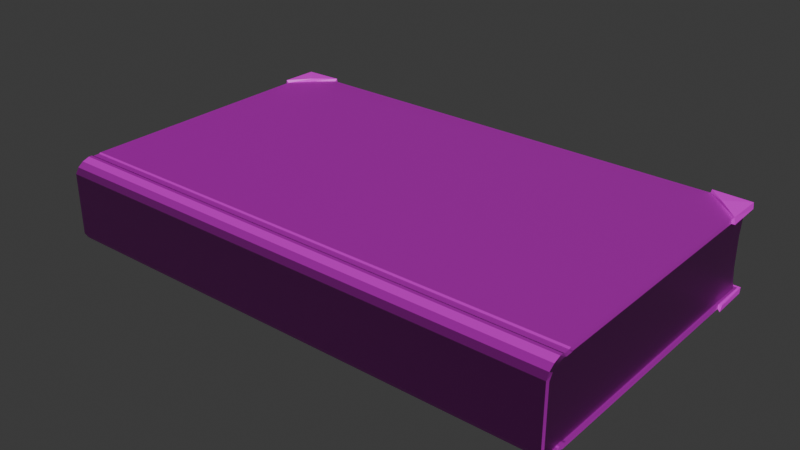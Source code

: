 # Source: BrownBookFat.blend  (saved by Blender 4.3.32; exported with 4.5.12 LTS)
import bpy
from mathutils import Matrix  # noqa: F401  (used for matrix-valued properties, if any)

bpy.ops.wm.read_factory_settings(use_empty=True)
scene = bpy.context.scene
scene.name = 'Scene'

# ---- collections
col_collection = bpy.data.collections.new('Collection'); scene.collection.children.link(col_collection)

# ---- images (referenced by path relative to the original .blend; pixels are not part of the script)
import os
ASSET_DIR = os.environ.get("B2B_ASSET_DIR", "")  # directory of the original .blend (textures are referenced by path, not embedded)
HERE = os.path.dirname(os.path.abspath(__file__))  # packed textures are extracted next to this script under _unpacked/

def load_image(name, relpath, width, height, colorspace="sRGB"):
    """Load a texture the original file referenced (path relative to the .blend, or extracted next to this script)."""
    p = next((c for c in (os.path.join(HERE, relpath), os.path.join(ASSET_DIR, relpath)) if relpath and os.path.exists(c)), "")
    if p:
        img = bpy.data.images.load(p, check_existing=True)
        img.name = name
    else:  # same state as the original file: an image datablock whose file is absent (Cycles renders it pink)
        img = bpy.data.images.new(name, width, height)
        img.source = "FILE"
        img.filepath = "//" + (relpath or name)
    img.colorspace_settings.name = colorspace
    return img
img_image__3__png = load_image('image (3).png', 'image (3).png', 1024, 1024, 'sRGB')
img_bookside_png = load_image('BookSide.png', 'BookSide.png', 1024, 1024, 'Non-Color')
img_leather037_2k_jpg_color_jpg = load_image('Leather037_2K-JPG_Color.jpg', 'Leather037_2K-JPG_Color.jpg', 1024, 1024, 'sRGB')
img_leather037_2k_jpg_normalgl_jpg = load_image('Leather037_2K-JPG_NormalGL.jpg', 'Leather037_2K-JPG_NormalGL.jpg', 1024, 1024, 'sRGB')
img_metal046b_2k_jpg_color_jpg = load_image('Metal046B_2K-JPG_Color.jpg', 'Metal046B_2K-JPG_Color.jpg', 1024, 1024, 'sRGB')

# ---- materials (node trees are filled in below, after node groups)
mat_bookside = bpy.data.materials.new('BookSide')
mat_leather = bpy.data.materials.new('Leather')
mat_leather.alpha_threshold = 0.0
mat_leather.roughness = 0.5
mat_leather.line_color = (0.0, 0.0, 0.0, 1.0)
mat_metal = bpy.data.materials.new('Metal')

# ---- material node trees
mat_bookside.use_nodes = True; mat_bookside.node_tree.nodes.clear()
_N = mat_bookside.node_tree.nodes; _L = mat_bookside.node_tree.links
n0 = _N.new('ShaderNodeBsdfPrincipled'); n0.name = 'Principled BSDF'; n0.location = (10, 300)
n1 = _N.new('ShaderNodeOutputMaterial'); n1.name = 'Material Output'; n1.location = (300, 300)
n2 = _N.new('ShaderNodeTexImage'); n2.name = 'Image Texture'; n2.location = (-531, 287)
n2.image = img_image__3__png
n3 = _N.new('ShaderNodeTexImage'); n3.name = 'Image Texture.001'; n3.location = (-500, -31)
n3.image = img_bookside_png
n4 = _N.new('ShaderNodeNormalMap'); n4.name = 'Normal Map'; n4.location = (-204, 109)
_L.new(n0.outputs[0], n1.inputs[0])
_L.new(n2.outputs[0], n0.inputs[0])
_L.new(n3.outputs[0], n4.inputs[1])
_L.new(n4.outputs[0], n0.inputs[5])
n1.is_active_output = True
mat_leather.use_nodes = True; mat_leather.node_tree.nodes.clear()
_N = mat_leather.node_tree.nodes; _L = mat_leather.node_tree.links
n0 = _N.new('ShaderNodeOutputMaterial'); n0.name = 'Material Output'; n0.location = (300, 300)
n1 = _N.new('ShaderNodeBsdfPrincipled'); n1.name = 'Principled BSDF'; n1.location = (10, 300)
n1.inputs[2].default_value = 0.65
n1.inputs[3].default_value = 1.45
n2 = _N.new('ShaderNodeTexImage'); n2.name = 'Image Texture'; n2.location = (-399, 324)
n2.image = img_leather037_2k_jpg_color_jpg
n3 = _N.new('ShaderNodeNormalMap'); n3.name = 'Normal Map'; n3.location = (-190, -37)
n4 = _N.new('ShaderNodeTexImage'); n4.name = 'Image Texture.001'; n4.location = (-513, -69)
n4.image = img_leather037_2k_jpg_normalgl_jpg
_L.new(n1.outputs[0], n0.inputs[0])
_L.new(n2.outputs[0], n1.inputs[0])
_L.new(n3.outputs[0], n1.inputs[5])
_L.new(n4.outputs[0], n3.inputs[1])
n0.is_active_output = True
mat_metal.use_nodes = True; mat_metal.node_tree.nodes.clear()
_N = mat_metal.node_tree.nodes; _L = mat_metal.node_tree.links
n0 = _N.new('ShaderNodeBsdfPrincipled'); n0.name = 'Principled BSDF'; n0.location = (10, 300)
n1 = _N.new('ShaderNodeOutputMaterial'); n1.name = 'Material Output'; n1.location = (300, 300)
n2 = _N.new('ShaderNodeTexImage'); n2.name = 'Image Texture'; n2.location = (-374, 227)
n2.image = img_metal046b_2k_jpg_color_jpg
_L.new(n0.outputs[0], n1.inputs[0])
_L.new(n2.outputs[0], n0.inputs[0])
n1.is_active_output = True

# ---- world
world_world = bpy.data.worlds.new('World'); scene.world = world_world
world_world.use_nodes = True; world_world.node_tree.nodes.clear()
_N = world_world.node_tree.nodes; _L = world_world.node_tree.links
n0 = _N.new('ShaderNodeOutputWorld'); n0.name = 'World Output'; n0.location = (300, 300)
n1 = _N.new('ShaderNodeBackground'); n1.name = 'Background'; n1.location = (10, 300)
n1.inputs[0].default_value = (0.05088, 0.05088, 0.05088, 1.0)
_L.new(n1.outputs[0], n0.inputs[0])
n0.is_active_output = True
world_world.color = (0.05088, 0.05088, 0.05088)
world_world.sun_shadow_jitter_overblur = 0.0

# ---- meshes
me_cube_002 = bpy.data.meshes.new('Cube.002')
me_cube_002.from_pydata([(-1.748, -1.032, -0.2647), (-1.748, -1.032, 0.2647), (-1.748, 1.032, -0.2647), (-1.748, 1.032, 0.2647), (1.748, -1.032, -0.2647), (1.748, -1.032, 0.2647), (1.748, 1.032, -0.2647), (1.748, 1.032, 0.2647), (-1.748, -1.069, -0.1074), (-1.748, -1.055, -0.1982), (-1.748, -1.055, 0.1982), (-1.748, -1.069, 0.1074), (-1.748, 0.9956, 0.1074), (-1.748, 1.01, 0.1982), (-1.748, 1.01, -0.1982), (-1.748, 0.9956, -0.1074), (1.748, 0.9956, 0.1074), (1.748, 1.01, 0.1982), (1.748, 1.01, -0.1982), (1.748, 0.9956, -0.1074), (1.748, -1.069, 0.1074), (1.748, -1.055, 0.1982), (1.748, -1.055, -0.1982), (1.748, -1.069, -0.1074)], [], [(13, 3, 7, 17), (15, 12, 16, 19), (19, 16, 20, 23), (10, 1, 3, 13), (8, 11, 12, 15), (6, 18, 22, 4), (17, 7, 5, 21), (2, 14, 18, 6), (19, 23, 22, 18), (17, 21, 20, 16), (15, 19, 18, 14), (13, 17, 16, 12), (8, 15, 14, 9), (10, 13, 12, 11), (0, 9, 14, 2)])
_uv = me_cube_002.uv_layers.new(name='UVMap')
_uv.uv.foreach_set('vector', [0.7658, 1.61, 0.7658, 1.712, -0.08578, 1.712, -0.08578, 1.61, 0.7658, 1.144, 0.7658, 1.472, -0.08578, 1.472, -0.08578, 1.144, 0.4062, 0.3361, 0.4062, 0.6639, -0.08578, 0.6639, -0.08578, 0.3361, 0.4115, -0.00537, 0.4062, 0.09615, -0.08578, 0.09615, -0.08045, -0.005366, 0.4149, -0.4716, 0.4149, -0.1438, -0.07707, -0.1438, -0.07707, -0.4716, 0.4149, 0.09615, 0.4096, 0.1977, -0.0824, 0.1977, -0.07707, 0.09615, 0.4096, 0.8023, 0.4149, 0.9038, -0.07707, 0.9038, -0.0824, 0.8023, 0.7658, 0.9038, 0.7658, 1.005, -0.08578, 1.005, -0.08578, 0.9038, 0.4062, 0.3361, -0.08578, 0.3361, -0.0824, 0.1977, 0.4096, 0.1977, 0.4096, 0.8023, -0.0824, 0.8023, -0.08578, 0.6639, 0.4062, 0.6639, 0.7658, 1.144, -0.08578, 1.144, -0.08578, 1.005, 0.7658, 1.005, 0.7658, 1.61, -0.08578, 1.61, -0.08578, 1.472, 0.7658, 1.472, 0.4149, -0.4716, -0.07707, -0.4716, -0.08045, -0.61, 0.4115, -0.61, 0.4115, -0.00537, -0.08045, -0.005366, -0.07707, -0.1438, 0.4149, -0.1438, 0.4062, -0.7115, 0.4115, -0.61, -0.08045, -0.61, -0.08578, -0.7115])
me_cube_002.materials.append(mat_bookside)
me_cube_002.update()
me_cube_003 = bpy.data.meshes.new('Cube.003')
me_cube_003.from_pydata([(-1.764, 1.014, 0.01295), (1.764, 1.014, 0.01295), (-1.764, 1.014, 0.5407), (1.764, 1.014, 0.5407), (-1.764, -1.073, -0.0003752), (-1.764, -1.024, -0.01749), (-1.764, -1.134, 0.06599), (-1.764, -1.111, 0.02734), (1.764, -1.024, -0.01749), (1.764, -1.073, -0.0003752), (1.764, -1.111, 0.02734), (1.764, -1.134, 0.06599), (1.764, -1.073, 0.554), (1.764, -1.024, 0.5712), (-1.764, -1.024, 0.5712), (-1.764, -1.073, 0.554), (1.764, -1.134, 0.4877), (1.764, -1.111, 0.5263), (-1.764, -1.111, 0.5263), (-1.764, -1.134, 0.4877), (-1.764, -1.081, 0.04431), (-1.764, -1.105, 0.0822), (-1.764, -1.004, 0.01295), (-1.764, -1.057, 0.02883), (1.764, -1.057, 0.02883), (1.764, -1.004, 0.01295), (1.764, -1.105, 0.0822), (1.764, -1.081, 0.04431), (-1.764, -1.057, 0.5248), (-1.764, -1.004, 0.5407), (-1.764, -1.105, 0.4715), (-1.764, -1.081, 0.5093), (1.764, -1.081, 0.5093), (1.764, -1.105, 0.4715), (1.764, -1.004, 0.5407), (1.764, -1.057, 0.5248), (1.514, 1.014, -0.01749), (-1.514, 1.014, -0.01749), (-1.514, 1.014, 0.01295), (1.514, 1.014, 0.01295), (-1.514, 1.014, 0.5712), (1.514, 1.014, 0.5712), (-1.514, 1.014, 0.5407), (1.514, 1.014, 0.5407), (-1.514, -1.024, -0.01749), (1.514, -1.024, -0.01749), (1.514, -1.073, -0.0003752), (-1.514, -1.073, -0.0003752), (1.514, -1.134, 0.06599), (-1.514, -1.134, 0.06599), (-1.514, -1.111, 0.02734), (1.514, -1.111, 0.02734), (1.514, -1.024, 0.5712), (-1.514, -1.024, 0.5712), (-1.514, -1.073, 0.554), (1.514, -1.073, 0.554), (1.514, -1.111, 0.5263), (-1.514, -1.111, 0.5263), (-1.514, -1.134, 0.4877), (1.514, -1.134, 0.4877), (-1.514, -1.105, 0.0822), (1.514, -1.105, 0.0822), (1.514, -1.081, 0.04431), (-1.514, -1.081, 0.04431), (1.514, -1.004, 0.01295), (-1.514, -1.004, 0.01295), (-1.514, -1.057, 0.02883), (1.514, -1.057, 0.02883), (-1.514, -1.004, 0.5407), (1.514, -1.004, 0.5407), (1.514, -1.057, 0.5248), (-1.514, -1.057, 0.5248), (1.514, -1.105, 0.4715), (-1.514, -1.105, 0.4715), (-1.514, -1.081, 0.5093), (1.514, -1.081, 0.5093), (-1.764, 0.7667, 0.5712), (1.764, 0.7667, 0.5712), (1.764, 0.7697, 0.5407), (-1.764, 0.7697, 0.5407), (-1.637, 0.9103, 0.5712), (1.629, 0.9103, 0.5712), (1.514, 0.7697, 0.5407), (-1.514, 0.7697, 0.5407), (-1.764, 0.7574, -0.01749), (1.764, 0.7574, -0.01749), (-1.764, 0.7605, 0.01295), (1.764, 0.7605, 0.01295), (1.514, 0.7605, 0.01295), (-1.514, 0.7605, 0.01295), (-1.67, 0.9018, -0.01749), (1.661, 0.9018, -0.01749), (-1.779, 1.03, 0.01295), (-1.777, 1.027, -0.03047), (-1.514, 1.03, -0.03339), (1.514, 1.037, 0.01295), (1.779, 1.03, 0.01295), (1.777, 1.027, -0.03047), (1.514, 1.03, 0.587), (1.777, 1.027, 0.5841), (-1.779, 1.03, 0.5407), (-1.777, 1.027, 0.5841), (1.779, 1.03, 0.5407), (1.514, 1.037, 0.5407), (-1.779, 0.7574, -0.03391), (-1.786, 0.7605, 0.01295), (1.779, 0.7667, 0.5876), (1.786, 0.7697, 0.5407), (1.514, 1.03, -0.03339), (-1.514, 1.037, 0.01295), (-1.514, 1.03, 0.587), (-1.514, 1.037, 0.5407), (-1.637, 0.9103, 0.5936), (1.629, 0.9103, 0.5936), (-1.779, 0.7667, 0.5876), (-1.786, 0.7697, 0.5407), (1.779, 0.7574, -0.03391), (1.786, 0.7605, 0.01295), (-1.67, 0.9018, -0.03998), (1.661, 0.9018, -0.03998), (-1.764, -0.9885, 0.5657), (-1.764, -0.9656, 0.5365), (1.764, -0.9885, 0.5657), (1.764, -0.9656, 0.5365), (-1.514, -0.9885, 0.5657), (1.514, -0.9885, 0.5657), (1.514, -0.9656, 0.5365), (-1.514, -0.9656, 0.5365), (1.764, -0.948, 0.5657), (1.764, -0.9252, 0.5365), (-1.514, -0.948, 0.5657), (1.514, -0.948, 0.5657), (1.514, -0.9252, 0.5365), (-1.514, -0.9252, 0.5365), (-1.764, -0.948, 0.5657), (-1.764, -0.9252, 0.5365), (1.764, -0.9885, -0.01209), (1.764, -0.9656, 0.01711), (1.514, -0.9656, 0.01711), (-1.514, -0.9656, 0.01711), (-1.514, -0.9885, -0.01209), (1.514, -0.9885, -0.01209), (-1.764, -0.9885, -0.01209), (-1.764, -0.9656, 0.01711), (-1.764, -0.948, -0.01209), (-1.764, -0.9252, 0.01711), (1.764, -0.948, -0.01209), (1.764, -0.9252, 0.01711), (1.514, -0.9252, 0.01711), (-1.514, -0.9252, 0.01711), (-1.514, -0.948, -0.01209), (1.514, -0.948, -0.01209), (1.764, -0.9337, 0.5712), (1.764, -0.9111, 0.5407), (-1.514, -0.9337, 0.5712), (1.514, -0.9337, 0.5712), (1.514, -0.9111, 0.5407), (-1.514, -0.9111, 0.5407), (-1.764, -0.9337, 0.5712), (-1.764, -0.9111, 0.5407), (-1.764, -1.001, 0.5712), (-1.764, -0.9793, 0.5407), (1.764, -1.001, 0.5712), (1.764, -0.9793, 0.5407), (-1.514, -1.001, 0.5712), (1.514, -1.001, 0.5712), (1.514, -0.9793, 0.5407), (-1.514, -0.9793, 0.5407), (-1.764, -0.9337, -0.01749), (-1.764, -0.9111, 0.01295), (1.764, -0.9337, -0.01749), (1.764, -0.9111, 0.01295), (1.514, -0.9111, 0.01295), (-1.514, -0.9111, 0.01295), (-1.514, -0.9337, -0.01749), (1.514, -0.9337, -0.01749), (1.764, -1.001, -0.01749), (1.764, -0.9793, 0.01295), (1.514, -0.9793, 0.01295), (-1.514, -0.9793, 0.01295), (-1.514, -1.001, -0.01749), (1.514, -1.001, -0.01749), (-1.764, -1.001, -0.01749), (-1.764, -0.9793, 0.01295)], [], [(24, 27, 10, 9), (86, 0, 92, 105), (181, 176, 8, 45), (91, 36, 108, 119), (84, 86, 105, 104), (80, 40, 110, 112), (179, 183, 22, 65), (32, 35, 12, 17), (21, 6, 19, 30), (56, 17, 12, 55), (11, 26, 33, 16), (47, 50, 7, 4), (77, 78, 107, 106), (48, 11, 16, 59), (42, 2, 100, 111), (60, 21, 30, 73), (83, 79, 2, 42), (70, 35, 32, 75), (28, 31, 18, 15), (37, 90, 118, 94), (62, 27, 24, 67), (45, 8, 9, 46), (49, 6, 7, 50), (53, 14, 15, 54), (57, 18, 19, 58), (61, 26, 27, 62), (65, 22, 23, 66), (69, 34, 35, 70), (73, 30, 31, 74), (6, 21, 20, 7), (18, 31, 30, 19), (10, 27, 26, 11), (32, 17, 16, 33), (34, 13, 12, 35), (28, 15, 14, 29), (4, 23, 22, 5), (24, 9, 8, 25), (20, 23, 4, 7), (33, 72, 75, 32), (72, 73, 74, 75), (29, 68, 71, 28), (68, 69, 70, 71), (25, 64, 67, 24), (64, 65, 66, 67), (21, 60, 63, 20), (60, 61, 62, 63), (17, 56, 59, 16), (56, 57, 58, 59), (13, 52, 55, 12), (52, 53, 54, 55), (11, 48, 51, 10), (48, 49, 50, 51), (5, 44, 47, 4), (44, 45, 46, 47), (20, 63, 66, 23), (63, 62, 67, 66), (79, 76, 114, 115), (80, 81, 41, 40), (28, 71, 74, 31), (71, 70, 75, 74), (78, 82, 43, 3), (82, 83, 42, 43), (26, 61, 72, 33), (61, 60, 73, 72), (6, 49, 58, 19), (49, 48, 59, 58), (36, 39, 95, 108), (43, 42, 40, 41), (9, 10, 51, 46), (46, 51, 50, 47), (18, 57, 54, 15), (57, 56, 55, 54), (177, 178, 64, 25), (178, 179, 65, 64), (182, 180, 44, 5), (180, 181, 45, 44), (3, 43, 103, 102), (37, 38, 39, 36), (156, 157, 83, 82), (153, 156, 82, 78), (154, 155, 81, 80), (158, 154, 80, 76), (155, 152, 77, 81), (157, 159, 79, 83), (159, 158, 76, 79), (152, 153, 78, 77), (37, 36, 91, 90), (78, 3, 102, 107), (39, 38, 89, 88), (1, 39, 88, 87), (171, 170, 85, 87), (38, 0, 86, 89), (168, 169, 86, 84), (87, 85, 116, 117), (108, 95, 96, 97), (104, 105, 92, 93), (106, 107, 102, 99), (115, 114, 101, 100), (111, 100, 101, 110), (117, 116, 97, 96), (113, 106, 99, 98), (114, 112, 110, 101), (102, 103, 98, 99), (93, 92, 109, 94), (93, 94, 118, 104), (108, 97, 116, 119), (41, 81, 113, 98), (85, 91, 119, 116), (39, 1, 96, 95), (90, 84, 104, 118), (43, 41, 98, 103), (2, 79, 115, 100), (0, 38, 109, 92), (76, 80, 112, 114), (40, 42, 111, 110), (1, 87, 117, 96), (81, 77, 106, 113), (38, 37, 94, 109), (162, 163, 123, 122), (161, 160, 120, 121), (167, 161, 121, 127), (165, 162, 122, 125), (160, 164, 124, 120), (164, 165, 125, 124), (163, 166, 126, 123), (166, 167, 127, 126), (122, 123, 129, 128), (121, 120, 134, 135), (127, 121, 135, 133), (125, 122, 128, 131), (120, 124, 130, 134), (124, 125, 131, 130), (123, 126, 132, 129), (126, 127, 133, 132), (182, 183, 143, 142), (177, 176, 136, 137), (150, 151, 141, 140), (144, 150, 140, 142), (148, 149, 139, 138), (147, 148, 138, 137), (149, 145, 143, 139), (151, 146, 136, 141), (175, 170, 146, 151), (173, 169, 145, 149), (171, 172, 148, 147), (172, 173, 149, 148), (168, 174, 150, 144), (174, 175, 151, 150), (142, 143, 145, 144), (137, 136, 146, 147), (128, 129, 153, 152), (135, 134, 158, 159), (133, 135, 159, 157), (131, 128, 152, 155), (134, 130, 154, 158), (130, 131, 155, 154), (129, 132, 156, 153), (132, 133, 157, 156), (69, 68, 167, 166), (34, 69, 166, 163), (53, 52, 165, 164), (14, 53, 164, 160), (52, 13, 162, 165), (68, 29, 161, 167), (29, 14, 160, 161), (13, 34, 163, 162), (90, 91, 175, 174), (84, 90, 174, 168), (88, 89, 173, 172), (87, 88, 172, 171), (89, 86, 169, 173), (91, 85, 170, 175), (144, 145, 169, 168), (147, 146, 170, 171), (25, 8, 176, 177), (5, 22, 183, 182), (140, 141, 181, 180), (142, 140, 180, 182), (138, 139, 179, 178), (137, 138, 178, 177), (139, 143, 183, 179), (141, 136, 176, 181)])
me_cube_003.polygons.foreach_set('material_index', [0, 1, 0, 1, 1, 1, 0, 0, 0, 0, 0, 0, 1, 0, 1, 0, 0, 0, 0, 1, 0, 0, 0, 0, 0, 0, 0, 0, 0, 0, 0, 0, 0, 0, 0, 0, 0, 0, 0, 0, 0, 0, 0, 0, 0, 0, 0, 0, 0, 0, 0, 0, 0, 0, 0, 0, 1, 0, 0, 0, 0, 0, 0, 0, 0, 0, 1, 0, 0, 0, 0, 0, 0, 0, 0, 0, 1, 0, 0, 0, 0, 0, 0, 0, 0, 0, 0, 1, 0, 0, 0, 0, 0, 1, 1, 1, 1, 1, 1, 1, 1, 1, 1, 1, 1, 1, 1, 1, 1, 1, 1, 1, 1, 1, 1, 1, 1, 1, 0, 0, 0, 0, 0, 0, 0, 0, 0, 0, 0, 0, 0, 0, 0, 0, 0, 0, 0, 0, 0, 0, 0, 0, 0, 0, 0, 0, 0, 0, 0, 0, 0, 0, 0, 0, 0, 0, 0, 0, 0, 0, 0, 0, 0, 0, 0, 0, 0, 0, 0, 0, 0, 0, 0, 0, 0, 0, 0, 0, 0, 0, 0, 0])
_uv = me_cube_003.uv_layers.new(name='UVMap')
_uv.uv.foreach_set('vector', [-1.008, 1.411, -1.0, 1.417, -1.009, 1.432, -1.022, 1.423, -0.2777, 0.5111, -0.1525, 0.5111, -0.1447, 0.5189, -0.2777, 0.5222, 0.9069, 0.3769, 0.9069, 0.5, 0.8964, 0.5, 0.8964, 0.3769, -0.315, 0.5945, -0.315, 0.5222, -0.3072, 0.5222, -0.3039, 0.5945, -0.2573, 0.5387, -0.2596, 0.5238, -0.2486, 0.5222, -0.2486, 0.5455, -0.2707, 0.5826, -0.2706, 0.5222, -0.2628, 0.5222, -0.2596, 0.5826, -1.134, 0.388, -1.134, 0.5111, -1.144, 0.5111, -1.144, 0.388, -0.9298, 1.417, -0.9221, 1.411, -0.9077, 1.423, -0.9214, 1.432, -1.113, 0.5365, -1.121, 0.5222, -1.072, 0.5222, -1.08, 0.5365, 1.914, 0.3769, 1.914, 0.5, 1.9, 0.5, 1.9, 0.3769, -0.9895, 1.438, -0.9815, 1.424, -0.9484, 1.424, -0.9404, 1.438, 2.015, -1.115, 2.001, -1.115, 2.001, -1.238, 2.015, -1.238, -0.5248, 0.6455, -0.5098, 0.6461, -0.5102, 0.6572, -0.5332, 0.6527, 1.982, 0.3769, 1.982, 0.5, 1.933, 0.5, 1.933, 0.3769, 0.868, -1.104, 0.868, -1.227, 0.8759, -1.235, 0.8791, -1.104, 2.074, 0.3769, 2.074, 0.5, 2.041, 0.5, 2.041, 0.3769, 0.7474, -1.104, 0.7474, -1.227, 0.868, -1.227, 0.868, -1.104, 2.015, -1.115, 2.015, -1.238, 2.022, -1.238, 2.022, -1.115, -1.053, 0.5495, -1.061, 0.5431, -1.053, 0.5281, -1.039, 0.5379, -0.315, 0.5222, -0.315, 0.5991, -0.3261, 0.5991, -0.3228, 0.5222, 2.093, -1.115, 2.093, -1.238, 2.1, -1.238, 2.1, -1.115, 0.8964, 0.3769, 0.8964, 0.5, 0.8791, 0.5, 0.8791, 0.3769, 1.982, -1.115, 1.982, -1.238, 2.001, -1.238, 2.001, -1.115, 0.8964, 2.115, 0.8964, 2.238, 0.8791, 2.238, 0.8791, 2.115, 1.914, -1.115, 1.914, -1.238, 1.933, -1.238, 1.933, -1.115, 2.074, -1.115, 2.074, -1.238, 2.093, -1.238, 2.093, -1.115, -1.144, 0.388, -1.144, 0.5111, -1.162, 0.5111, -1.162, 0.388, -0.1237, 0.388, -0.1237, 0.5111, -0.1415, 0.5111, -0.1415, 0.388, 2.041, 0.3769, 2.041, 0.5, 2.022, 0.5, 2.022, 0.3769, -1.121, 0.5222, -1.113, 0.5365, -1.132, 0.5431, -1.14, 0.5281, -1.053, 0.5281, -1.061, 0.5431, -1.08, 0.5365, -1.072, 0.5222, -1.009, 1.432, -1.0, 1.417, -0.9815, 1.424, -0.9895, 1.438, -0.9298, 1.417, -0.9214, 1.432, -0.9404, 1.438, -0.9484, 1.424, -0.9143, 1.393, -0.8993, 1.405, -0.9077, 1.423, -0.9221, 1.411, -1.053, 0.5495, -1.039, 0.5379, -1.031, 0.5552, -1.046, 0.5673, -1.154, 0.5379, -1.139, 0.5495, -1.147, 0.5673, -1.162, 0.5552, -1.008, 1.411, -1.022, 1.423, -1.031, 1.405, -1.016, 1.393, -1.132, 0.5431, -1.139, 0.5495, -1.154, 0.5379, -1.14, 0.5281, 2.041, -1.238, 2.041, -1.115, 2.022, -1.115, 2.022, -1.238, 2.041, -1.115, 2.041, 0.3769, 2.022, 0.3769, 2.022, -1.115, -0.1237, -1.227, -0.1237, -1.104, -0.1415, -1.104, -0.1415, -1.227, -0.1237, -1.104, -0.1237, 0.388, -0.1415, 0.388, -0.1415, -1.104, -1.144, -1.227, -1.144, -1.104, -1.162, -1.104, -1.162, -1.227, -1.144, -1.104, -1.144, 0.388, -1.162, 0.388, -1.162, -1.104, 2.074, 0.5, 2.074, 0.3769, 2.093, 0.3769, 2.093, 0.5, 2.074, 0.3769, 2.074, -1.115, 2.093, -1.115, 2.093, 0.3769, 1.914, 0.5, 1.914, 0.3769, 1.933, 0.3769, 1.933, 0.5, 1.914, 0.3769, 1.914, -1.115, 1.933, -1.115, 1.933, 0.3769, 0.8964, 0.5, 0.8964, 0.6231, 0.8791, 0.6231, 0.8791, 0.5, 0.8964, 0.6231, 0.8964, 2.115, 0.8791, 2.115, 0.8791, 0.6231, 1.982, 0.5, 1.982, 0.3769, 2.001, 0.3769, 2.001, 0.5, 1.982, 0.3769, 1.982, -1.115, 2.001, -1.115, 2.001, 0.3769, 0.8964, -1.238, 0.8964, -1.115, 0.8791, -1.115, 0.8791, -1.238, 0.8964, -1.115, 0.8964, 0.3769, 0.8791, 0.3769, 0.8791, -1.115, 2.093, 0.5, 2.093, 0.3769, 2.1, 0.3769, 2.1, 0.5, 2.093, 0.3769, 2.093, -1.115, 2.1, -1.115, 2.1, 0.3769, -0.2377, 0.5452, -0.2377, 0.5302, -0.2301, 0.5222, -0.2266, 0.5452, 1.849, 2.176, 1.849, 0.5665, 1.9, 0.6231, 1.9, 2.115, 2.015, 0.5, 2.015, 0.3769, 2.022, 0.3769, 2.022, 0.5, 2.015, 0.3769, 2.015, -1.115, 2.022, -1.115, 2.022, 0.3769, 0.7474, 0.5111, 0.7474, 0.388, 0.868, 0.388, 0.868, 0.5111, 0.7474, 0.388, 0.7474, -1.104, 0.868, -1.104, 0.868, 0.388, 2.074, -1.238, 2.074, -1.115, 2.041, -1.115, 2.041, -1.238, 2.074, -1.115, 2.074, 0.3769, 2.041, 0.3769, 2.041, -1.115, 1.982, -1.238, 1.982, -1.115, 1.933, -1.115, 1.933, -1.238, 1.982, -1.115, 1.982, 0.3769, 1.933, 0.3769, 1.933, -1.115, -0.2044, 0.5372, -0.2044, 0.5222, -0.1934, 0.5222, -0.1966, 0.545, 1.915, 0.5, 1.915, 1.992, 1.9, 1.992, 1.9, 0.5, 2.015, 0.5, 2.001, 0.5, 2.001, 0.3769, 2.015, 0.3769, 2.015, 0.3769, 2.001, 0.3769, 2.001, -1.115, 2.015, -1.115, 1.914, -1.238, 1.914, -1.115, 1.9, -1.115, 1.9, -1.238, 1.914, -1.115, 1.914, 0.3769, 1.9, 0.3769, 1.9, -1.115, -1.134, -1.227, -1.134, -1.104, -1.144, -1.104, -1.144, -1.227, -1.134, -1.104, -1.134, 0.388, -1.144, 0.388, -1.144, -1.104, 0.9069, -1.238, 0.9069, -1.115, 0.8964, -1.115, 0.8964, -1.238, 0.9069, -1.115, 0.9069, 0.3769, 0.8964, 0.3769, 0.8964, -1.115, 0.868, 0.5111, 0.868, 0.388, 0.8791, 0.388, 0.8759, 0.5189, 1.93, 1.992, 1.915, 1.992, 1.915, 0.5, 1.93, 0.5, -0.08098, 0.388, -0.08098, -1.104, 0.7474, -1.104, 0.7474, 0.388, -0.08098, 0.5111, -0.08098, 0.388, 0.7474, 0.388, 0.7474, 0.5111, 0.94, 2.115, 0.94, 0.6231, 1.849, 0.5665, 1.849, 2.176, 0.94, 2.238, 0.94, 2.115, 1.849, 2.176, 1.778, 2.238, 0.94, 0.6231, 0.94, 0.5, 1.778, 0.5, 1.849, 0.5665, -0.08098, -1.104, -0.08098, -1.227, 0.7474, -1.227, 0.7474, -1.104, -1.046, 0.6099, -1.031, 0.5988, -1.031, 1.437, -1.046, 1.438, -0.8993, 1.362, -0.9143, 1.351, -0.9143, 0.5222, -0.8993, 0.5236, 1.9, -1.115, 1.9, 0.3769, 1.845, 0.4492, 1.845, -1.192, 0.7474, 0.5111, 0.868, 0.5111, 0.8759, 0.5189, 0.7474, 0.5222, -0.1525, -1.104, -0.1525, 0.388, -0.2777, 0.388, -0.2777, -1.104, -0.1525, -1.227, -0.1525, -1.104, -0.2777, -1.104, -0.2777, -1.227, -1.016, 1.351, -1.031, 1.362, -1.031, 0.5282, -1.016, 0.5267, -0.1525, 0.388, -0.1525, 0.5111, -0.2777, 0.5111, -0.2777, 0.388, -1.162, 0.5988, -1.147, 0.6099, -1.147, 1.434, -1.162, 1.432, -0.2377, 0.5238, -0.2399, 0.5387, -0.2486, 0.5455, -0.2486, 0.5222, -0.3261, 0.6531, -0.3489, 0.6531, -0.3489, 0.5222, -0.3275, 0.5236, -0.5098, 0.5222, -0.4867, 0.5237, -0.4867, 0.6567, -0.5081, 0.6553, -0.4636, 0.5222, -0.4405, 0.5236, -0.4405, 0.6521, -0.4619, 0.6507, -0.4405, 0.5236, -0.4174, 0.5222, -0.4191, 0.6507, -0.4405, 0.6521, -0.4174, 0.6531, -0.4174, 0.5222, -0.396, 0.5236, -0.3946, 0.6531, -0.4867, 0.5237, -0.4636, 0.5222, -0.4653, 0.6553, -0.4867, 0.6567, -0.7155, 0.6246, -0.7155, 0.5222, -0.6234, 0.6118, -0.7119, 0.7064, -0.5332, 0.5222, -0.5338, 0.6219, -0.5332, 0.7065, -0.6234, 0.6136, -0.3946, 0.6531, -0.3946, 0.5222, -0.3717, 0.5222, -0.3732, 0.6517, -0.3503, 0.6517, -0.3717, 0.6531, -0.3717, 0.5222, -0.3489, 0.5222, -0.8074, 0.6184, -0.8993, 0.7097, -0.8883, 0.6107, -0.8993, 0.5222, -0.7155, 0.7097, -0.8074, 0.6184, -0.7155, 0.5222, -0.7233, 0.6139, -0.5198, 0.5225, -0.5221, 0.5791, -0.5332, 0.5786, -0.5276, 0.5222, -0.2817, 0.5222, -0.2817, 0.5933, -0.2928, 0.5933, -0.2898, 0.5222, -0.1525, -1.104, -0.1525, -1.227, -0.1447, -1.235, -0.1415, -1.104, -0.2928, 0.5222, -0.2928, 0.5933, -0.3009, 0.5933, -0.3039, 0.5222, -0.2155, 0.545, -0.2155, 0.53, -0.2077, 0.5222, -0.2044, 0.545, 0.868, -1.227, 0.7474, -1.227, 0.7474, -1.238, 0.8759, -1.235, -0.1525, 0.5111, -0.1525, 0.388, -0.1415, 0.388, -0.1447, 0.5189, -0.2817, 0.5929, -0.2817, 0.5222, -0.2707, 0.5222, -0.2737, 0.5928, -0.2155, 0.53, -0.2155, 0.545, -0.2266, 0.545, -0.2233, 0.5222, -0.1525, -1.227, -0.2777, -1.227, -0.2777, -1.238, -0.1447, -1.235, -0.5221, 0.5791, -0.5248, 0.6455, -0.5332, 0.6527, -0.5332, 0.5786, -0.1823, 0.5222, -0.1823, 0.5372, -0.1901, 0.545, -0.1934, 0.5222, -0.8993, 1.395, -0.9143, 1.383, -0.9163, 1.377, -0.902, 1.389, -1.046, 0.5772, -1.031, 0.5657, -1.033, 0.5719, -1.048, 0.5833, -0.1137, -1.104, -0.1137, -1.227, -0.1076, -1.227, -0.1076, -1.104, 0.9069, 0.6231, 0.9069, 0.5, 0.9131, 0.5, 0.9131, 0.6231, 0.9069, 2.238, 0.9069, 2.115, 0.9131, 2.115, 0.9131, 2.238, 0.9069, 2.115, 0.9069, 0.6231, 0.9131, 0.6231, 0.9131, 2.115, -0.1137, 0.5111, -0.1137, 0.388, -0.1076, 0.388, -0.1076, 0.5111, -0.1137, 0.388, -0.1137, -1.104, -0.1076, -1.104, -0.1076, 0.388, -0.902, 1.389, -0.9163, 1.377, -0.9163, 1.357, -0.902, 1.369, -1.048, 0.5833, -1.033, 0.5719, -1.033, 0.5917, -1.048, 0.603, -0.1076, -1.104, -0.1076, -1.227, -0.08794, -1.227, -0.08794, -1.104, 0.9131, 0.6231, 0.9131, 0.5, 0.933, 0.5, 0.933, 0.6231, 0.9131, 2.238, 0.9131, 2.115, 0.9329, 2.115, 0.9329, 2.238, 0.9131, 2.115, 0.9131, 0.6231, 0.933, 0.6231, 0.9329, 2.115, -0.1076, 0.5111, -0.1076, 0.388, -0.08794, 0.388, -0.08794, 0.5111, -0.1076, 0.388, -0.1076, -1.104, -0.08794, -1.104, -0.08794, 0.388, -1.162, 0.5657, -1.147, 0.5772, -1.145, 0.5833, -1.159, 0.5719, -1.016, 1.383, -1.031, 1.395, -1.028, 1.389, -1.014, 1.377, 0.933, -1.115, 0.9329, 0.3769, 0.9131, 0.3769, 0.9131, -1.115, 0.933, -1.238, 0.933, -1.115, 0.9131, -1.115, 0.9131, -1.238, -1.109, -1.104, -1.109, 0.388, -1.128, 0.388, -1.128, -1.104, -1.109, -1.227, -1.109, -1.104, -1.128, -1.104, -1.128, -1.227, -1.109, 0.388, -1.109, 0.5111, -1.128, 0.5111, -1.128, 0.388, 0.9329, 0.3769, 0.9329, 0.5, 0.9131, 0.5, 0.9131, 0.3769, 0.94, 0.3769, 0.94, 0.5, 0.9329, 0.5, 0.9329, 0.3769, -1.102, 0.388, -1.102, 0.5111, -1.109, 0.5111, -1.109, 0.388, -1.102, -1.227, -1.102, -1.104, -1.109, -1.104, -1.109, -1.227, -1.102, -1.104, -1.102, 0.388, -1.109, 0.388, -1.109, -1.104, 0.94, -1.238, 0.94, -1.115, 0.933, -1.115, 0.933, -1.238, 0.94, -1.115, 0.94, 0.3769, 0.9329, 0.3769, 0.933, -1.115, -1.159, 0.5719, -1.145, 0.5833, -1.145, 0.603, -1.159, 0.5917, -1.014, 1.377, -1.028, 1.389, -1.028, 1.369, -1.014, 1.357, -0.902, 1.369, -0.9163, 1.357, -0.9143, 1.351, -0.8993, 1.362, -1.048, 0.603, -1.033, 0.5917, -1.031, 0.5988, -1.046, 0.6099, -0.08794, -1.104, -0.08794, -1.227, -0.08098, -1.227, -0.08098, -1.104, 0.933, 0.6231, 0.933, 0.5, 0.94, 0.5, 0.94, 0.6231, 0.9329, 2.238, 0.9329, 2.115, 0.94, 2.115, 0.94, 2.238, 0.9329, 2.115, 0.933, 0.6231, 0.94, 0.6231, 0.94, 2.115, -0.08794, 0.5111, -0.08794, 0.388, -0.08098, 0.388, -0.08098, 0.5111, -0.08794, 0.388, -0.08794, -1.104, -0.08098, -1.104, -0.08098, 0.388, -0.1237, 0.388, -0.1237, -1.104, -0.1137, -1.104, -0.1137, 0.388, -0.1237, 0.5111, -0.1237, 0.388, -0.1137, 0.388, -0.1137, 0.5111, 0.8964, 2.115, 0.8964, 0.6231, 0.9069, 0.6231, 0.9069, 2.115, 0.8964, 2.238, 0.8964, 2.115, 0.9069, 2.115, 0.9069, 2.238, 0.8964, 0.6231, 0.8964, 0.5, 0.9069, 0.5, 0.9069, 0.6231, -0.1237, -1.104, -0.1237, -1.227, -0.1137, -1.227, -0.1137, -1.104, -1.046, 0.5673, -1.031, 0.5552, -1.031, 0.5657, -1.046, 0.5772, -0.8993, 1.405, -0.9143, 1.393, -0.9143, 1.383, -0.8993, 1.395, 1.845, -1.192, 1.845, 0.4492, 0.94, 0.3769, 0.94, -1.115, 1.773, -1.238, 1.845, -1.192, 0.94, -1.115, 0.94, -1.238, -0.2777, -1.104, -0.2777, 0.388, -1.102, 0.388, -1.102, -1.104, -0.2777, -1.227, -0.2777, -1.104, -1.102, -1.104, -1.102, -1.227, -0.2777, 0.388, -0.2777, 0.5111, -1.102, 0.5111, -1.102, 0.388, 1.845, 0.4492, 1.773, 0.5, 0.94, 0.5, 0.94, 0.3769, -1.159, 0.5917, -1.145, 0.603, -1.147, 0.6099, -1.162, 0.5988, -1.014, 1.357, -1.028, 1.369, -1.031, 1.362, -1.016, 1.351, -1.016, 1.393, -1.031, 1.405, -1.031, 1.395, -1.016, 1.383, -1.162, 0.5552, -1.147, 0.5673, -1.147, 0.5772, -1.162, 0.5657, 0.9131, -1.115, 0.9131, 0.3769, 0.9069, 0.3769, 0.9069, -1.115, 0.9131, -1.238, 0.9131, -1.115, 0.9069, -1.115, 0.9069, -1.238, -1.128, -1.104, -1.128, 0.388, -1.134, 0.388, -1.134, -1.104, -1.128, -1.227, -1.128, -1.104, -1.134, -1.104, -1.134, -1.227, -1.128, 0.388, -1.128, 0.5111, -1.134, 0.5111, -1.134, 0.388, 0.9131, 0.3769, 0.9131, 0.5, 0.9069, 0.5, 0.9069, 0.3769])
me_cube_003.materials.append(mat_leather)
me_cube_003.materials.append(mat_metal)
me_cube_003.update()

# ---- objects
ob_cube = bpy.data.objects.new('Cube', me_cube_002)
ob_cube_001 = bpy.data.objects.new('Cube.001', me_cube_003)

# ---- transforms, parenting, visibility, modifiers, constraints
ob_cube.location = (0.0, -0.03901, 0.1589)
ob_cube_001.location = (0.0, 0.0, -0.1159)

# ---- collection membership
col_collection.objects.link(ob_cube)
col_collection.objects.link(ob_cube_001)

# ---- scene / render settings (as saved in the file)
scene.frame_start = 1; scene.frame_end = 250; scene.frame_set(0)
scene.render.engine = 'BLENDER_EEVEE_NEXT'
bpy.context.view_layer.update()

# ---- added for rendering (the .blend has no active camera and no usable light): camera, sun
cam_auto = bpy.data.cameras.new('AutoCamera')
cam_auto.lens = 50.0
cam_auto.sensor_width = 36.0
cam_auto.clip_end = 1000.0
ob_auto_camera = bpy.data.objects.new('AutoCamera', cam_auto)
scene.collection.objects.link(ob_auto_camera)
ob_auto_camera.location = (3.91194, -4.7431, 3.29051)
ob_auto_camera.rotation_euler = (1.09748, -7.21219e-08, 0.694738)
scene.camera = ob_auto_camera
light_auto_sun = bpy.data.lights.new('AutoSun', 'SUN')
light_auto_sun.energy = 3.0
light_auto_sun.angle = 0.0523599
ob_auto_sun = bpy.data.objects.new('AutoSun', light_auto_sun)
scene.collection.objects.link(ob_auto_sun)
ob_auto_sun.rotation_euler = (0.872665, 0.174533, 0.523599)
bpy.context.view_layer.update()
